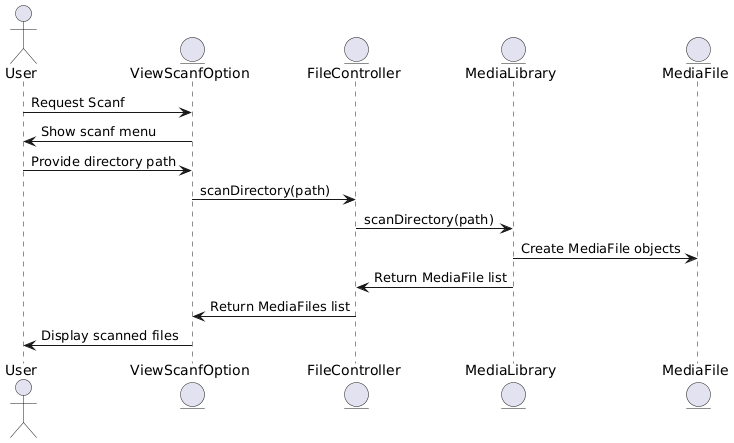

The diagram above was rendered by PlantUML. Its source (embedded in the PNG):
@startuml
actor User
entity ViewScanfOption
entity FileController
entity MediaLibrary
entity MediaFile

User -> ViewScanfOption: Request Scanf
ViewScanfOption -> User: Show scanf menu
User -> ViewScanfOption: Provide directory path
ViewScanfOption -> FileController: scanDirectory(path)
FileController -> MediaLibrary: scanDirectory(path)
MediaLibrary -> MediaFile: Create MediaFile objects
MediaLibrary -> FileController: Return MediaFile list
FileController -> ViewScanfOption: Return MediaFiles list
ViewScanfOption -> User: Display scanned files
@enduml